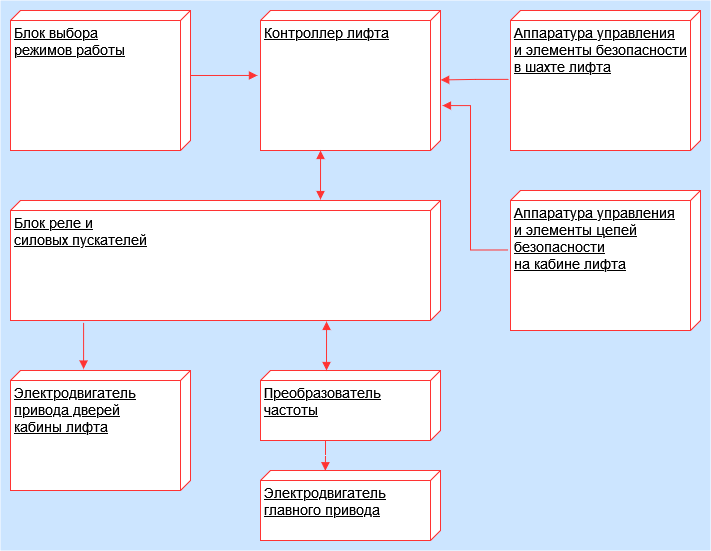

The diagram above was exported from draw.io. Its source (the exported page's mxGraphModel, read from the mxfile embedded in the PNG):
<mxGraphModel dx="1422" dy="780" grid="1" gridSize="10" guides="1" tooltips="1" connect="1" arrows="1" fold="1" page="1" pageScale="1" pageWidth="827" pageHeight="1169" math="0" shadow="0">
  <root>
    <mxCell id="0" />
    <mxCell id="1" parent="0" />
    <mxCell id="06zo8hzw-fmjHM7waGcY-24" value="" style="rounded=0;whiteSpace=wrap;html=1;fontSize=14;strokeColor=none;fillColor=#cce5ff;" vertex="1" parent="1">
      <mxGeometry x="20" y="10" width="710" height="550" as="geometry" />
    </mxCell>
    <mxCell id="06zo8hzw-fmjHM7waGcY-2" value="&lt;div class=&quot;CbirOcr-TextBlock CbirOcr-TextBlock_level_text&quot; style=&quot;font-size: 14px;&quot;&gt;Блок выбора&lt;/div&gt;режимов работы" style="verticalAlign=top;align=left;spacingTop=8;spacingLeft=2;spacingRight=12;shape=cube;size=10;direction=south;fontStyle=4;html=1;strokeColor=#FF3333;fontSize=14;" vertex="1" parent="1">
      <mxGeometry x="30" y="20" width="180" height="140" as="geometry" />
    </mxCell>
    <mxCell id="06zo8hzw-fmjHM7waGcY-4" value="Блок реле и &lt;br style=&quot;font-size: 14px;&quot;&gt;силовых пускателей" style="verticalAlign=top;align=left;spacingTop=8;spacingLeft=2;spacingRight=12;shape=cube;size=10;direction=south;fontStyle=4;html=1;strokeColor=#FF3333;fontSize=14;" vertex="1" parent="1">
      <mxGeometry x="30" y="210" width="430" height="120" as="geometry" />
    </mxCell>
    <mxCell id="06zo8hzw-fmjHM7waGcY-5" value="Электродвигатель &lt;br style=&quot;font-size: 14px;&quot;&gt;привода дверей &lt;br style=&quot;font-size: 14px;&quot;&gt;кабины лифта" style="verticalAlign=top;align=left;spacingTop=8;spacingLeft=2;spacingRight=12;shape=cube;size=10;direction=south;fontStyle=4;html=1;strokeColor=#FF3333;fontSize=14;" vertex="1" parent="1">
      <mxGeometry x="30" y="380" width="180" height="120" as="geometry" />
    </mxCell>
    <mxCell id="06zo8hzw-fmjHM7waGcY-6" value="Контроллер лифта" style="verticalAlign=top;align=left;spacingTop=8;spacingLeft=2;spacingRight=12;shape=cube;size=10;direction=south;fontStyle=4;html=1;strokeColor=#FF3333;fontSize=14;" vertex="1" parent="1">
      <mxGeometry x="280" y="20" width="180" height="140" as="geometry" />
    </mxCell>
    <mxCell id="06zo8hzw-fmjHM7waGcY-8" value="&lt;div class=&quot;CbirOcr-TextBlock CbirOcr-TextBlock_level_text&quot; style=&quot;font-size: 14px;&quot;&gt;Аппаратура управления &lt;br style=&quot;font-size: 14px;&quot;&gt;и элементы безопасности &lt;br style=&quot;font-size: 14px;&quot;&gt;в шахте лифта&lt;/div&gt;" style="verticalAlign=top;align=left;spacingTop=8;spacingLeft=2;spacingRight=12;shape=cube;size=10;direction=south;fontStyle=4;html=1;strokeColor=#FF3333;fontSize=14;" vertex="1" parent="1">
      <mxGeometry x="530" y="20" width="190" height="140" as="geometry" />
    </mxCell>
    <mxCell id="06zo8hzw-fmjHM7waGcY-9" value="Аппаратура управления&lt;br style=&quot;font-size: 14px;&quot;&gt;и элементы цепей &lt;br style=&quot;font-size: 14px;&quot;&gt;безопасности &lt;br style=&quot;font-size: 14px;&quot;&gt;на кабине лифта" style="verticalAlign=top;align=left;spacingTop=8;spacingLeft=2;spacingRight=12;shape=cube;size=10;direction=south;fontStyle=4;html=1;strokeColor=#FF3333;fontSize=14;" vertex="1" parent="1">
      <mxGeometry x="530" y="200" width="190" height="140" as="geometry" />
    </mxCell>
    <mxCell id="06zo8hzw-fmjHM7waGcY-10" value="Электродвигатель &lt;br style=&quot;font-size: 14px;&quot;&gt;главного привода" style="verticalAlign=top;align=left;spacingTop=8;spacingLeft=2;spacingRight=12;shape=cube;size=10;direction=south;fontStyle=4;html=1;strokeColor=#FF3333;fontSize=14;" vertex="1" parent="1">
      <mxGeometry x="280" y="480" width="180" height="70" as="geometry" />
    </mxCell>
    <mxCell id="06zo8hzw-fmjHM7waGcY-11" value="&lt;div style=&quot;font-size: 14px;&quot; class=&quot;Fold-Body&quot;&gt;&lt;div class=&quot;CbirOcr-Text&quot; style=&quot;font-size: 14px;&quot;&gt;Преобразователь &lt;br&gt;частоты&lt;div class=&quot;CbirOcr-TextBlock CbirOcr-TextBlock_level_text&quot; style=&quot;font-size: 14px;&quot;&gt;&lt;br style=&quot;font-size: 14px;&quot;&gt;&lt;/div&gt;&lt;div class=&quot;CbirOcr-TextBlock CbirOcr-TextBlock_level_text&quot; style=&quot;font-size: 14px;&quot;&gt;&lt;br style=&quot;font-size: 14px;&quot;&gt;&lt;br style=&quot;font-size: 14px;&quot;&gt;&lt;/div&gt;&lt;/div&gt;&lt;/div&gt;" style="verticalAlign=top;align=left;spacingTop=8;spacingLeft=2;spacingRight=12;shape=cube;size=10;direction=south;fontStyle=4;html=1;strokeColor=#FF3333;fontSize=14;" vertex="1" parent="1">
      <mxGeometry x="280" y="380" width="180" height="70" as="geometry" />
    </mxCell>
    <mxCell id="06zo8hzw-fmjHM7waGcY-12" value="" style="endArrow=block;startArrow=block;endFill=1;startFill=1;html=1;rounded=0;strokeColor=#FF3333;jumpSize=1;entryX=1.008;entryY=0.265;entryDx=0;entryDy=0;entryPerimeter=0;" edge="1" parent="1" target="06zo8hzw-fmjHM7waGcY-4">
      <mxGeometry width="160" relative="1" as="geometry">
        <mxPoint x="346" y="380" as="sourcePoint" />
        <mxPoint x="490" y="500" as="targetPoint" />
      </mxGeometry>
    </mxCell>
    <mxCell id="06zo8hzw-fmjHM7waGcY-13" value="" style="endArrow=block;startArrow=block;endFill=1;startFill=1;html=1;rounded=0;strokeColor=#FF3333;jumpSize=1;entryX=1.008;entryY=0.265;entryDx=0;entryDy=0;entryPerimeter=0;" edge="1" parent="1">
      <mxGeometry width="160" relative="1" as="geometry">
        <mxPoint x="340" y="209.04" as="sourcePoint" />
        <mxPoint x="340.04999999999995" y="160.00000000000003" as="targetPoint" />
      </mxGeometry>
    </mxCell>
    <mxCell id="06zo8hzw-fmjHM7waGcY-14" value="" style="endArrow=block;endFill=1;html=1;edgeStyle=orthogonalEdgeStyle;align=left;verticalAlign=top;rounded=0;strokeColor=#FF3333;jumpSize=1;entryX=-0.012;entryY=0.594;entryDx=0;entryDy=0;entryPerimeter=0;exitX=1.019;exitY=0.83;exitDx=0;exitDy=0;exitPerimeter=0;" edge="1" parent="1" source="06zo8hzw-fmjHM7waGcY-4" target="06zo8hzw-fmjHM7waGcY-5">
      <mxGeometry x="-1" relative="1" as="geometry">
        <mxPoint x="110" y="340" as="sourcePoint" />
        <mxPoint x="270" y="340" as="targetPoint" />
      </mxGeometry>
    </mxCell>
    <mxCell id="06zo8hzw-fmjHM7waGcY-15" value="" style="edgeLabel;resizable=0;html=1;align=left;verticalAlign=bottom;strokeColor=#FF3333;" connectable="0" vertex="1" parent="06zo8hzw-fmjHM7waGcY-14">
      <mxGeometry x="-1" relative="1" as="geometry" />
    </mxCell>
    <mxCell id="06zo8hzw-fmjHM7waGcY-16" value="" style="endArrow=block;endFill=1;html=1;edgeStyle=orthogonalEdgeStyle;align=left;verticalAlign=top;rounded=0;strokeColor=#FF3333;jumpSize=1;entryX=0.004;entryY=0.64;entryDx=0;entryDy=0;entryPerimeter=0;" edge="1" parent="1" target="06zo8hzw-fmjHM7waGcY-10">
      <mxGeometry x="-1" relative="1" as="geometry">
        <mxPoint x="345" y="450" as="sourcePoint" />
        <mxPoint x="113.08000000000004" y="388.56000000000006" as="targetPoint" />
      </mxGeometry>
    </mxCell>
    <mxCell id="06zo8hzw-fmjHM7waGcY-17" value="" style="edgeLabel;resizable=0;html=1;align=left;verticalAlign=bottom;strokeColor=#FF3333;" connectable="0" vertex="1" parent="06zo8hzw-fmjHM7waGcY-16">
      <mxGeometry x="-1" relative="1" as="geometry" />
    </mxCell>
    <mxCell id="06zo8hzw-fmjHM7waGcY-18" value="" style="endArrow=block;endFill=1;html=1;edgeStyle=orthogonalEdgeStyle;align=left;verticalAlign=top;rounded=0;strokeColor=#FF3333;jumpSize=1;entryX=0.496;entryY=-0.001;entryDx=0;entryDy=0;entryPerimeter=0;exitX=0.492;exitY=1.01;exitDx=0;exitDy=0;exitPerimeter=0;" edge="1" parent="1" source="06zo8hzw-fmjHM7waGcY-8" target="06zo8hzw-fmjHM7waGcY-6">
      <mxGeometry x="-1" relative="1" as="geometry">
        <mxPoint x="123.10000000000014" y="352.28" as="sourcePoint" />
        <mxPoint x="123.08000000000004" y="398.56000000000006" as="targetPoint" />
      </mxGeometry>
    </mxCell>
    <mxCell id="06zo8hzw-fmjHM7waGcY-19" value="" style="edgeLabel;resizable=0;html=1;align=left;verticalAlign=bottom;strokeColor=#FF3333;" connectable="0" vertex="1" parent="06zo8hzw-fmjHM7waGcY-18">
      <mxGeometry x="-1" relative="1" as="geometry" />
    </mxCell>
    <mxCell id="06zo8hzw-fmjHM7waGcY-20" value="" style="endArrow=block;endFill=1;html=1;edgeStyle=orthogonalEdgeStyle;align=left;verticalAlign=top;rounded=0;strokeColor=#FF3333;jumpSize=1;entryX=0.679;entryY=-0.011;entryDx=0;entryDy=0;entryPerimeter=0;exitX=0.492;exitY=1.01;exitDx=0;exitDy=0;exitPerimeter=0;" edge="1" parent="1" target="06zo8hzw-fmjHM7waGcY-6">
      <mxGeometry x="-1" relative="1" as="geometry">
        <mxPoint x="528.0200000000001" y="259.4799999999999" as="sourcePoint" />
        <mxPoint x="459.99999999999983" y="260.03999999999996" as="targetPoint" />
        <Array as="points">
          <mxPoint x="490" y="260" />
          <mxPoint x="490" y="115" />
        </Array>
      </mxGeometry>
    </mxCell>
    <mxCell id="06zo8hzw-fmjHM7waGcY-21" value="" style="edgeLabel;resizable=0;html=1;align=left;verticalAlign=bottom;strokeColor=#FF3333;" connectable="0" vertex="1" parent="06zo8hzw-fmjHM7waGcY-20">
      <mxGeometry x="-1" relative="1" as="geometry" />
    </mxCell>
    <mxCell id="06zo8hzw-fmjHM7waGcY-22" value="" style="endArrow=block;endFill=1;html=1;edgeStyle=orthogonalEdgeStyle;align=left;verticalAlign=top;rounded=0;strokeColor=#FF3333;jumpSize=1;entryX=0.464;entryY=1.017;entryDx=0;entryDy=0;entryPerimeter=0;exitX=0;exitY=0;exitDx=65;exitDy=0;exitPerimeter=0;" edge="1" parent="1" source="06zo8hzw-fmjHM7waGcY-2" target="06zo8hzw-fmjHM7waGcY-6">
      <mxGeometry x="-1" relative="1" as="geometry">
        <mxPoint x="548.2" y="108.87999999999994" as="sourcePoint" />
        <mxPoint x="480.17999999999984" y="109.43999999999994" as="targetPoint" />
      </mxGeometry>
    </mxCell>
    <mxCell id="06zo8hzw-fmjHM7waGcY-23" value="" style="edgeLabel;resizable=0;html=1;align=left;verticalAlign=bottom;strokeColor=#FF3333;" connectable="0" vertex="1" parent="06zo8hzw-fmjHM7waGcY-22">
      <mxGeometry x="-1" relative="1" as="geometry" />
    </mxCell>
  </root>
</mxGraphModel>